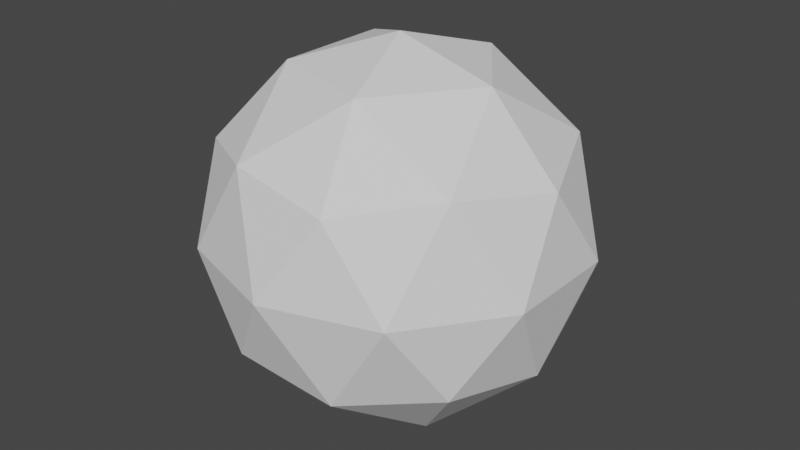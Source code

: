 # Source: Sphere.blend  (saved by Blender 3.6.13; exported with 4.5.12 LTS)
import bpy
from mathutils import Matrix  # noqa: F401  (used for matrix-valued properties, if any)

bpy.ops.wm.read_factory_settings(use_empty=True)
scene = bpy.context.scene
scene.name = 'Scene'

# ---- collections
col_collection = bpy.data.collections.new('Collection'); scene.collection.children.link(col_collection)

# ---- world
world_world = bpy.data.worlds.new('World'); scene.world = world_world
world_world.use_nodes = True; world_world.node_tree.nodes.clear()
_N = world_world.node_tree.nodes; _L = world_world.node_tree.links
n0 = _N.new('ShaderNodeOutputWorld'); n0.name = 'World Output'; n0.location = (300, 300)
n1 = _N.new('ShaderNodeBackground'); n1.name = 'Background'; n1.location = (10, 300)
n1.inputs[0].default_value = (0.05088, 0.05088, 0.05088, 1.0)
_L.new(n1.outputs[0], n0.inputs[0])
n0.is_active_output = True
world_world.color = (0.05088, 0.05088, 0.05088)
world_world.use_sun_shadow = False
world_world.sun_shadow_jitter_overblur = 0.0

# ---- meshes
me_icosphere = bpy.data.meshes.new('Icosphere')
me_icosphere.from_pydata([(0.0, 0.0, -1.0), (0.7236, -0.5257, -0.4472), (-0.2764, -0.8506, -0.4472), (-0.8944, 0.0, -0.4472), (-0.2764, 0.8506, -0.4472), (0.7236, 0.5257, -0.4472), (0.2764, -0.8506, 0.4472), (-0.7236, -0.5257, 0.4472), (-0.7236, 0.5257, 0.4472), (0.2764, 0.8506, 0.4472), (0.8944, 0.0, 0.4472), (0.0, 0.0, 1.0), (-0.1625, -0.5, -0.8507), (0.4253, -0.309, -0.8507), (0.2629, -0.809, -0.5257), (0.8506, 0.0, -0.5257), (0.4253, 0.309, -0.8507), (-0.5257, 0.0, -0.8507), (-0.6882, -0.5, -0.5257), (-0.1625, 0.5, -0.8507), (-0.6882, 0.5, -0.5257), (0.2629, 0.809, -0.5257), (0.9511, -0.309, 0.0), (0.9511, 0.309, 0.0), (0.0, -1.0, 0.0), (0.5878, -0.809, 0.0), (-0.9511, -0.309, 0.0), (-0.5878, -0.809, 0.0), (-0.5878, 0.809, 0.0), (-0.9511, 0.309, 0.0), (0.5878, 0.809, 0.0), (0.0, 1.0, 0.0), (0.6882, -0.5, 0.5257), (-0.2629, -0.809, 0.5257), (-0.8506, 0.0, 0.5257), (-0.2629, 0.809, 0.5257), (0.6882, 0.5, 0.5257), (0.1625, -0.5, 0.8507), (0.5257, 0.0, 0.8507), (-0.4253, -0.309, 0.8507), (-0.4253, 0.309, 0.8507), (0.1625, 0.5, 0.8507)], [], [(0, 13, 12), (1, 13, 15), (0, 12, 17), (0, 17, 19), (0, 19, 16), (1, 15, 22), (2, 14, 24), (3, 18, 26), (4, 20, 28), (5, 21, 30), (1, 22, 25), (2, 24, 27), (3, 26, 29), (4, 28, 31), (5, 30, 23), (6, 32, 37), (7, 33, 39), (8, 34, 40), (9, 35, 41), (10, 36, 38), (38, 41, 11), (38, 36, 41), (36, 9, 41), (41, 40, 11), (41, 35, 40), (35, 8, 40), (40, 39, 11), (40, 34, 39), (34, 7, 39), (39, 37, 11), (39, 33, 37), (33, 6, 37), (37, 38, 11), (37, 32, 38), (32, 10, 38), (23, 36, 10), (23, 30, 36), (30, 9, 36), (31, 35, 9), (31, 28, 35), (28, 8, 35), (29, 34, 8), (29, 26, 34), (26, 7, 34), (27, 33, 7), (27, 24, 33), (24, 6, 33), (25, 32, 6), (25, 22, 32), (22, 10, 32), (30, 31, 9), (30, 21, 31), (21, 4, 31), (28, 29, 8), (28, 20, 29), (20, 3, 29), (26, 27, 7), (26, 18, 27), (18, 2, 27), (24, 25, 6), (24, 14, 25), (14, 1, 25), (22, 23, 10), (22, 15, 23), (15, 5, 23), (16, 21, 5), (16, 19, 21), (19, 4, 21), (19, 20, 4), (19, 17, 20), (17, 3, 20), (17, 18, 3), (17, 12, 18), (12, 2, 18), (15, 16, 5), (15, 13, 16), (13, 0, 16), (12, 14, 2), (12, 13, 14), (13, 1, 14)])
_uv = me_icosphere.uv_layers.new(name='UVMap')
_uv.uv.foreach_set('vector', [0.1818, 0.0, 0.2273, 0.07873, 0.1364, 0.07873, 0.2727, 0.1575, 0.3182, 0.07873, 0.3636, 0.1575, 0.9091, 0.0, 0.9545, 0.07873, 0.8636, 0.07873, 0.7273, 0.0, 0.7727, 0.07873, 0.6818, 0.07873, 0.5455, 0.0, 0.5909, 0.07873, 0.5, 0.07873, 0.2727, 0.1575, 0.3636, 0.1575, 0.3182, 0.2362, 0.09091, 0.1575, 0.1818, 0.1575, 0.1364, 0.2362, 0.8182, 0.1575, 0.9091, 0.1575, 0.8636, 0.2362, 0.6364, 0.1575, 0.7273, 0.1575, 0.6818, 0.2362, 0.4545, 0.1575, 0.5455, 0.1575, 0.5, 0.2362, 0.2727, 0.1575, 0.3182, 0.2362, 0.2273, 0.2362, 0.09091, 0.1575, 0.1364, 0.2362, 0.04546, 0.2362, 0.8182, 0.1575, 0.8636, 0.2362, 0.7727, 0.2362, 0.6364, 0.1575, 0.6818, 0.2362, 0.5909, 0.2362, 0.4545, 0.1575, 0.5, 0.2362, 0.4091, 0.2362, 0.1818, 0.3149, 0.2727, 0.3149, 0.2273, 0.3937, 0.0, 0.3149, 0.09091, 0.3149, 0.04546, 0.3937, 0.7273, 0.3149, 0.8182, 0.3149, 0.7727, 0.3937, 0.5455, 0.3149, 0.6364, 0.3149, 0.5909, 0.3937, 0.3636, 0.3149, 0.4545, 0.3149, 0.4091, 0.3937, 0.4091, 0.3937, 0.5, 0.3937, 0.4545, 0.4724, 0.4091, 0.3937, 0.4545, 0.3149, 0.5, 0.3937, 0.4545, 0.3149, 0.5455, 0.3149, 0.5, 0.3937, 0.5909, 0.3937, 0.6818, 0.3937, 0.6364, 0.4724, 0.5909, 0.3937, 0.6364, 0.3149, 0.6818, 0.3937, 0.6364, 0.3149, 0.7273, 0.3149, 0.6818, 0.3937, 0.7727, 0.3937, 0.8636, 0.3937, 0.8182, 0.4724, 0.7727, 0.3937, 0.8182, 0.3149, 0.8636, 0.3937, 0.8182, 0.3149, 0.9091, 0.3149, 0.8636, 0.3937, 0.04546, 0.3937, 0.1364, 0.3937, 0.09091, 0.4724, 0.04546, 0.3937, 0.09091, 0.3149, 0.1364, 0.3937, 0.09091, 0.3149, 0.1818, 0.3149, 0.1364, 0.3937, 0.2273, 0.3937, 0.3182, 0.3937, 0.2727, 0.4724, 0.2273, 0.3937, 0.2727, 0.3149, 0.3182, 0.3937, 0.2727, 0.3149, 0.3636, 0.3149, 0.3182, 0.3937, 0.4091, 0.2362, 0.4545, 0.3149, 0.3636, 0.3149, 0.4091, 0.2362, 0.5, 0.2362, 0.4545, 0.3149, 0.5, 0.2362, 0.5455, 0.3149, 0.4545, 0.3149, 0.5909, 0.2362, 0.6364, 0.3149, 0.5455, 0.3149, 0.5909, 0.2362, 0.6818, 0.2362, 0.6364, 0.3149, 0.6818, 0.2362, 0.7273, 0.3149, 0.6364, 0.3149, 0.7727, 0.2362, 0.8182, 0.3149, 0.7273, 0.3149, 0.7727, 0.2362, 0.8636, 0.2362, 0.8182, 0.3149, 0.8636, 0.2362, 0.9091, 0.3149, 0.8182, 0.3149, 0.04546, 0.2362, 0.09091, 0.3149, 0.0, 0.3149, 0.04546, 0.2362, 0.1364, 0.2362, 0.09091, 0.3149, 0.1364, 0.2362, 0.1818, 0.3149, 0.09091, 0.3149, 0.2273, 0.2362, 0.2727, 0.3149, 0.1818, 0.3149, 0.2273, 0.2362, 0.3182, 0.2362, 0.2727, 0.3149, 0.3182, 0.2362, 0.3636, 0.3149, 0.2727, 0.3149, 0.5, 0.2362, 0.5909, 0.2362, 0.5455, 0.3149, 0.5, 0.2362, 0.5455, 0.1575, 0.5909, 0.2362, 0.5455, 0.1575, 0.6364, 0.1575, 0.5909, 0.2362, 0.6818, 0.2362, 0.7727, 0.2362, 0.7273, 0.3149, 0.6818, 0.2362, 0.7273, 0.1575, 0.7727, 0.2362, 0.7273, 0.1575, 0.8182, 0.1575, 0.7727, 0.2362, 0.8636, 0.2362, 0.9545, 0.2362, 0.9091, 0.3149, 0.8636, 0.2362, 0.9091, 0.1575, 0.9545, 0.2362, 0.9091, 0.1575, 1.0, 0.1575, 0.9545, 0.2362, 0.1364, 0.2362, 0.2273, 0.2362, 0.1818, 0.3149, 0.1364, 0.2362, 0.1818, 0.1575, 0.2273, 0.2362, 0.1818, 0.1575, 0.2727, 0.1575, 0.2273, 0.2362, 0.3182, 0.2362, 0.4091, 0.2362, 0.3636, 0.3149, 0.3182, 0.2362, 0.3636, 0.1575, 0.4091, 0.2362, 0.3636, 0.1575, 0.4545, 0.1575, 0.4091, 0.2362, 0.5, 0.07873, 0.5455, 0.1575, 0.4545, 0.1575, 0.5, 0.07873, 0.5909, 0.07873, 0.5455, 0.1575, 0.5909, 0.07873, 0.6364, 0.1575, 0.5455, 0.1575, 0.6818, 0.07873, 0.7273, 0.1575, 0.6364, 0.1575, 0.6818, 0.07873, 0.7727, 0.07873, 0.7273, 0.1575, 0.7727, 0.07873, 0.8182, 0.1575, 0.7273, 0.1575, 0.8636, 0.07873, 0.9091, 0.1575, 0.8182, 0.1575, 0.8636, 0.07873, 0.9545, 0.07873, 0.9091, 0.1575, 0.9545, 0.07873, 1.0, 0.1575, 0.9091, 0.1575, 0.3636, 0.1575, 0.4091, 0.07873, 0.4545, 0.1575, 0.3636, 0.1575, 0.3182, 0.07873, 0.4091, 0.07873, 0.3182, 0.07873, 0.3636, 0.0, 0.4091, 0.07873, 0.1364, 0.07873, 0.1818, 0.1575, 0.09091, 0.1575, 0.1364, 0.07873, 0.2273, 0.07873, 0.1818, 0.1575, 0.2273, 0.07873, 0.2727, 0.1575, 0.1818, 0.1575])
me_icosphere.update()

# ---- objects
ob_icosphere = bpy.data.objects.new('Icosphere', me_icosphere)

# ---- transforms, parenting, visibility, modifiers, constraints
ob_icosphere.location = (0.0, 0.0, 0.0)

# ---- collection membership
col_collection.objects.link(ob_icosphere)

# ---- scene / render settings (as saved in the file)
scene.frame_start = 1; scene.frame_end = 250; scene.frame_set(1)
scene.render.engine = 'BLENDER_EEVEE_NEXT'
scene.cycles.sampling_pattern = 'TABULATED_SOBOL'
scene.view_settings.view_transform = 'Filmic'
bpy.context.view_layer.update()

# ---- added for rendering (the .blend has no active camera and no usable light): camera, sun
cam_auto = bpy.data.cameras.new('AutoCamera')
cam_auto.lens = 50.0
cam_auto.sensor_width = 36.0
cam_auto.clip_end = 1000.0
ob_auto_camera = bpy.data.objects.new('AutoCamera', cam_auto)
scene.collection.objects.link(ob_auto_camera)
ob_auto_camera.location = (3.15365, -3.78438, 2.52292)
ob_auto_camera.rotation_euler = (1.09748, -7.21219e-08, 0.694738)
scene.camera = ob_auto_camera
light_auto_sun = bpy.data.lights.new('AutoSun', 'SUN')
light_auto_sun.energy = 3.0
light_auto_sun.angle = 0.0523599
ob_auto_sun = bpy.data.objects.new('AutoSun', light_auto_sun)
scene.collection.objects.link(ob_auto_sun)
ob_auto_sun.rotation_euler = (0.872665, 0.174533, 0.523599)
bpy.context.view_layer.update()
